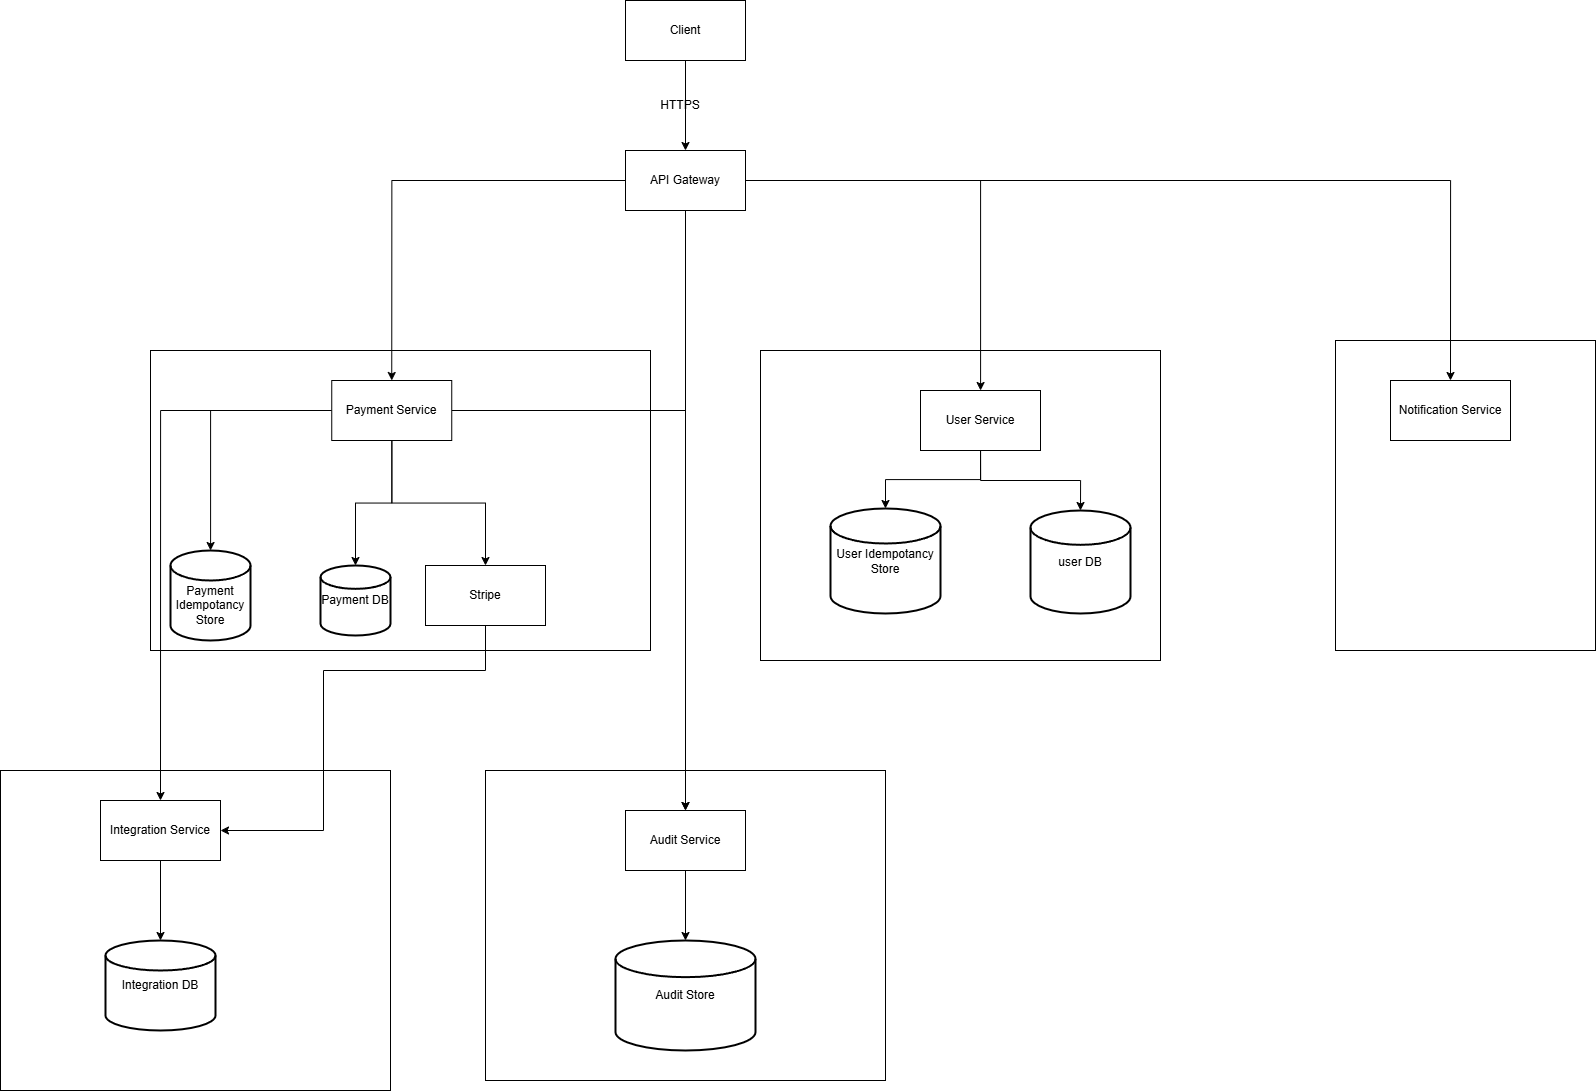

The diagram above was exported from draw.io. Its source (the exported page's mxGraphModel, read from the mxfile embedded in the PNG):
<mxGraphModel dx="2745" dy="2122" grid="1" gridSize="10" guides="1" tooltips="1" connect="1" arrows="1" fold="1" page="1" pageScale="1" pageWidth="850" pageHeight="1100" math="0" shadow="0">
  <root>
    <mxCell id="0" />
    <mxCell id="1" parent="0" />
    <mxCell id="p-oFHWTgHS880aZDc_LV-43" style="edgeStyle=orthogonalEdgeStyle;rounded=0;orthogonalLoop=1;jettySize=auto;html=1;entryX=0.5;entryY=0;entryDx=0;entryDy=0;" edge="1" parent="1" source="p-oFHWTgHS880aZDc_LV-1" target="p-oFHWTgHS880aZDc_LV-2">
      <mxGeometry relative="1" as="geometry" />
    </mxCell>
    <mxCell id="p-oFHWTgHS880aZDc_LV-1" value="Client" style="rounded=0;whiteSpace=wrap;html=1;" vertex="1" parent="1">
      <mxGeometry x="565" y="-10" width="120" height="60" as="geometry" />
    </mxCell>
    <mxCell id="p-oFHWTgHS880aZDc_LV-44" style="edgeStyle=orthogonalEdgeStyle;rounded=0;orthogonalLoop=1;jettySize=auto;html=1;entryX=0.5;entryY=1;entryDx=0;entryDy=0;" edge="1" parent="1" source="p-oFHWTgHS880aZDc_LV-2">
      <mxGeometry relative="1" as="geometry">
        <mxPoint x="331.25" y="370" as="targetPoint" />
      </mxGeometry>
    </mxCell>
    <mxCell id="p-oFHWTgHS880aZDc_LV-45" style="edgeStyle=orthogonalEdgeStyle;rounded=0;orthogonalLoop=1;jettySize=auto;html=1;" edge="1" parent="1" source="p-oFHWTgHS880aZDc_LV-2" target="p-oFHWTgHS880aZDc_LV-27">
      <mxGeometry relative="1" as="geometry" />
    </mxCell>
    <mxCell id="p-oFHWTgHS880aZDc_LV-46" style="edgeStyle=orthogonalEdgeStyle;rounded=0;orthogonalLoop=1;jettySize=auto;html=1;entryX=0.5;entryY=0;entryDx=0;entryDy=0;" edge="1" parent="1" source="p-oFHWTgHS880aZDc_LV-2" target="p-oFHWTgHS880aZDc_LV-22">
      <mxGeometry relative="1" as="geometry" />
    </mxCell>
    <mxCell id="p-oFHWTgHS880aZDc_LV-50" style="edgeStyle=orthogonalEdgeStyle;rounded=0;orthogonalLoop=1;jettySize=auto;html=1;entryX=0.5;entryY=0;entryDx=0;entryDy=0;" edge="1" parent="1" source="p-oFHWTgHS880aZDc_LV-2" target="p-oFHWTgHS880aZDc_LV-33">
      <mxGeometry relative="1" as="geometry" />
    </mxCell>
    <mxCell id="p-oFHWTgHS880aZDc_LV-2" value="API Gateway" style="rounded=0;whiteSpace=wrap;html=1;" vertex="1" parent="1">
      <mxGeometry x="565" y="140" width="120" height="60" as="geometry" />
    </mxCell>
    <mxCell id="p-oFHWTgHS880aZDc_LV-4" value="" style="rounded=0;whiteSpace=wrap;html=1;fillColor=none;" vertex="1" parent="1">
      <mxGeometry x="90" y="340" width="500" height="300" as="geometry" />
    </mxCell>
    <mxCell id="p-oFHWTgHS880aZDc_LV-19" style="edgeStyle=orthogonalEdgeStyle;rounded=0;orthogonalLoop=1;jettySize=auto;html=1;" edge="1" parent="1" source="p-oFHWTgHS880aZDc_LV-7" target="p-oFHWTgHS880aZDc_LV-10">
      <mxGeometry relative="1" as="geometry" />
    </mxCell>
    <mxCell id="p-oFHWTgHS880aZDc_LV-21" style="edgeStyle=orthogonalEdgeStyle;rounded=0;orthogonalLoop=1;jettySize=auto;html=1;entryX=0.5;entryY=0;entryDx=0;entryDy=0;" edge="1" parent="1" source="p-oFHWTgHS880aZDc_LV-7" target="p-oFHWTgHS880aZDc_LV-8">
      <mxGeometry relative="1" as="geometry" />
    </mxCell>
    <mxCell id="p-oFHWTgHS880aZDc_LV-39" style="edgeStyle=orthogonalEdgeStyle;rounded=0;orthogonalLoop=1;jettySize=auto;html=1;entryX=0.5;entryY=0;entryDx=0;entryDy=0;" edge="1" parent="1" source="p-oFHWTgHS880aZDc_LV-7" target="p-oFHWTgHS880aZDc_LV-37">
      <mxGeometry relative="1" as="geometry" />
    </mxCell>
    <mxCell id="p-oFHWTgHS880aZDc_LV-42" style="edgeStyle=orthogonalEdgeStyle;rounded=0;orthogonalLoop=1;jettySize=auto;html=1;" edge="1" parent="1" source="p-oFHWTgHS880aZDc_LV-7" target="p-oFHWTgHS880aZDc_LV-33">
      <mxGeometry relative="1" as="geometry" />
    </mxCell>
    <mxCell id="p-oFHWTgHS880aZDc_LV-7" value="Payment Service" style="rounded=0;whiteSpace=wrap;html=1;" vertex="1" parent="1">
      <mxGeometry x="271.25" y="370" width="120" height="60" as="geometry" />
    </mxCell>
    <mxCell id="p-oFHWTgHS880aZDc_LV-49" style="edgeStyle=orthogonalEdgeStyle;rounded=0;orthogonalLoop=1;jettySize=auto;html=1;entryX=1;entryY=0.5;entryDx=0;entryDy=0;" edge="1" parent="1" source="p-oFHWTgHS880aZDc_LV-8" target="p-oFHWTgHS880aZDc_LV-37">
      <mxGeometry relative="1" as="geometry">
        <Array as="points">
          <mxPoint x="425" y="660" />
          <mxPoint x="263" y="660" />
          <mxPoint x="263" y="820" />
        </Array>
      </mxGeometry>
    </mxCell>
    <mxCell id="p-oFHWTgHS880aZDc_LV-8" value="Stripe" style="rounded=0;whiteSpace=wrap;html=1;" vertex="1" parent="1">
      <mxGeometry x="365" y="555" width="120" height="60" as="geometry" />
    </mxCell>
    <mxCell id="p-oFHWTgHS880aZDc_LV-9" value="Payment DB" style="strokeWidth=2;html=1;shape=mxgraph.flowchart.database;whiteSpace=wrap;" vertex="1" parent="1">
      <mxGeometry x="260" y="555" width="70" height="70" as="geometry" />
    </mxCell>
    <mxCell id="p-oFHWTgHS880aZDc_LV-10" value="" style="strokeWidth=2;html=1;shape=mxgraph.flowchart.database;whiteSpace=wrap;" vertex="1" parent="1">
      <mxGeometry x="110" y="540" width="80" height="90" as="geometry" />
    </mxCell>
    <mxCell id="p-oFHWTgHS880aZDc_LV-12" value="Payment Idempotancy Store" style="text;html=1;whiteSpace=wrap;strokeColor=none;fillColor=none;align=center;verticalAlign=middle;rounded=0;" vertex="1" parent="1">
      <mxGeometry x="120" y="580" width="60" height="30" as="geometry" />
    </mxCell>
    <mxCell id="p-oFHWTgHS880aZDc_LV-13" value="" style="rounded=0;whiteSpace=wrap;html=1;fillColor=none;" vertex="1" parent="1">
      <mxGeometry x="1275" y="330" width="260" height="310" as="geometry" />
    </mxCell>
    <mxCell id="p-oFHWTgHS880aZDc_LV-20" style="edgeStyle=orthogonalEdgeStyle;rounded=0;orthogonalLoop=1;jettySize=auto;html=1;entryX=0.5;entryY=0;entryDx=0;entryDy=0;entryPerimeter=0;" edge="1" parent="1" source="p-oFHWTgHS880aZDc_LV-7" target="p-oFHWTgHS880aZDc_LV-9">
      <mxGeometry relative="1" as="geometry" />
    </mxCell>
    <mxCell id="p-oFHWTgHS880aZDc_LV-22" value="Notification Service" style="rounded=0;whiteSpace=wrap;html=1;" vertex="1" parent="1">
      <mxGeometry x="1330" y="370" width="120" height="60" as="geometry" />
    </mxCell>
    <mxCell id="p-oFHWTgHS880aZDc_LV-26" value="" style="rounded=0;whiteSpace=wrap;html=1;fillColor=none;" vertex="1" parent="1">
      <mxGeometry x="700" y="340" width="400" height="310" as="geometry" />
    </mxCell>
    <mxCell id="p-oFHWTgHS880aZDc_LV-27" value="User Service" style="rounded=0;whiteSpace=wrap;html=1;" vertex="1" parent="1">
      <mxGeometry x="860" y="380" width="120" height="60" as="geometry" />
    </mxCell>
    <mxCell id="p-oFHWTgHS880aZDc_LV-28" value="user DB" style="strokeWidth=2;html=1;shape=mxgraph.flowchart.database;whiteSpace=wrap;" vertex="1" parent="1">
      <mxGeometry x="970" y="500" width="100" height="103" as="geometry" />
    </mxCell>
    <mxCell id="p-oFHWTgHS880aZDc_LV-29" value="User Idempotancy Store" style="strokeWidth=2;html=1;shape=mxgraph.flowchart.database;whiteSpace=wrap;" vertex="1" parent="1">
      <mxGeometry x="770" y="498" width="110" height="105" as="geometry" />
    </mxCell>
    <mxCell id="p-oFHWTgHS880aZDc_LV-30" style="edgeStyle=orthogonalEdgeStyle;rounded=0;orthogonalLoop=1;jettySize=auto;html=1;exitX=0.5;exitY=1;exitDx=0;exitDy=0;entryX=0.5;entryY=0;entryDx=0;entryDy=0;entryPerimeter=0;" edge="1" parent="1" source="p-oFHWTgHS880aZDc_LV-27" target="p-oFHWTgHS880aZDc_LV-29">
      <mxGeometry relative="1" as="geometry" />
    </mxCell>
    <mxCell id="p-oFHWTgHS880aZDc_LV-31" style="edgeStyle=orthogonalEdgeStyle;rounded=0;orthogonalLoop=1;jettySize=auto;html=1;entryX=0.5;entryY=0;entryDx=0;entryDy=0;entryPerimeter=0;" edge="1" parent="1" source="p-oFHWTgHS880aZDc_LV-27" target="p-oFHWTgHS880aZDc_LV-28">
      <mxGeometry relative="1" as="geometry" />
    </mxCell>
    <mxCell id="p-oFHWTgHS880aZDc_LV-32" value="" style="rounded=0;whiteSpace=wrap;html=1;fillColor=none;" vertex="1" parent="1">
      <mxGeometry x="425" y="760" width="400" height="310" as="geometry" />
    </mxCell>
    <mxCell id="p-oFHWTgHS880aZDc_LV-33" value="Audit Service" style="rounded=0;whiteSpace=wrap;html=1;" vertex="1" parent="1">
      <mxGeometry x="565" y="800" width="120" height="60" as="geometry" />
    </mxCell>
    <mxCell id="p-oFHWTgHS880aZDc_LV-34" value="Audit Store" style="strokeWidth=2;html=1;shape=mxgraph.flowchart.database;whiteSpace=wrap;" vertex="1" parent="1">
      <mxGeometry x="555" y="930" width="140" height="110" as="geometry" />
    </mxCell>
    <mxCell id="p-oFHWTgHS880aZDc_LV-35" style="edgeStyle=orthogonalEdgeStyle;rounded=0;orthogonalLoop=1;jettySize=auto;html=1;entryX=0.5;entryY=0;entryDx=0;entryDy=0;entryPerimeter=0;" edge="1" parent="1" source="p-oFHWTgHS880aZDc_LV-33" target="p-oFHWTgHS880aZDc_LV-34">
      <mxGeometry relative="1" as="geometry" />
    </mxCell>
    <mxCell id="p-oFHWTgHS880aZDc_LV-36" value="" style="rounded=0;whiteSpace=wrap;html=1;fillColor=none;" vertex="1" parent="1">
      <mxGeometry x="-60" y="760" width="390" height="320" as="geometry" />
    </mxCell>
    <mxCell id="p-oFHWTgHS880aZDc_LV-37" value="Integration Service" style="rounded=0;whiteSpace=wrap;html=1;" vertex="1" parent="1">
      <mxGeometry x="40" y="790" width="120" height="60" as="geometry" />
    </mxCell>
    <mxCell id="p-oFHWTgHS880aZDc_LV-40" value="Integration DB" style="strokeWidth=2;html=1;shape=mxgraph.flowchart.database;whiteSpace=wrap;" vertex="1" parent="1">
      <mxGeometry x="45" y="930" width="110" height="90" as="geometry" />
    </mxCell>
    <mxCell id="p-oFHWTgHS880aZDc_LV-41" style="edgeStyle=orthogonalEdgeStyle;rounded=0;orthogonalLoop=1;jettySize=auto;html=1;entryX=0.5;entryY=0;entryDx=0;entryDy=0;entryPerimeter=0;" edge="1" parent="1" source="p-oFHWTgHS880aZDc_LV-37" target="p-oFHWTgHS880aZDc_LV-40">
      <mxGeometry relative="1" as="geometry" />
    </mxCell>
    <mxCell id="p-oFHWTgHS880aZDc_LV-47" value="HTTPS" style="text;html=1;whiteSpace=wrap;strokeColor=none;fillColor=none;align=center;verticalAlign=middle;rounded=0;" vertex="1" parent="1">
      <mxGeometry x="590" y="80" width="60" height="30" as="geometry" />
    </mxCell>
  </root>
</mxGraphModel>